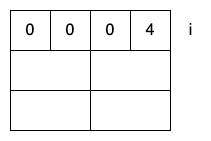

The diagram above was exported from draw.io. Its source (the exported page's mxGraphModel, read from the mxfile embedded in the PNG):
<mxGraphModel dx="1106" dy="860" grid="1" gridSize="10" guides="1" tooltips="1" connect="1" arrows="1" fold="1" page="1" pageScale="1" pageWidth="827" pageHeight="1169" math="0" shadow="0">
  <root>
    <mxCell id="0" />
    <mxCell id="1" parent="0" />
    <mxCell id="iTTnY_WJ2NDEtB7COpHF-2" value="" style="rounded=0;whiteSpace=wrap;html=1;" vertex="1" parent="1">
      <mxGeometry x="200" y="160" width="80" height="40" as="geometry" />
    </mxCell>
    <mxCell id="iTTnY_WJ2NDEtB7COpHF-3" value="" style="rounded=0;whiteSpace=wrap;html=1;" vertex="1" parent="1">
      <mxGeometry x="280" y="160" width="80" height="40" as="geometry" />
    </mxCell>
    <mxCell id="iTTnY_WJ2NDEtB7COpHF-4" value="" style="rounded=0;whiteSpace=wrap;html=1;" vertex="1" parent="1">
      <mxGeometry x="200" y="200" width="80" height="40" as="geometry" />
    </mxCell>
    <mxCell id="iTTnY_WJ2NDEtB7COpHF-5" value="" style="rounded=0;whiteSpace=wrap;html=1;" vertex="1" parent="1">
      <mxGeometry x="280" y="200" width="80" height="40" as="geometry" />
    </mxCell>
    <mxCell id="iTTnY_WJ2NDEtB7COpHF-6" value="i" style="text;html=1;align=center;verticalAlign=middle;resizable=0;points=[];autosize=1;strokeColor=none;fillColor=none;fontSize=16;" vertex="1" parent="1">
      <mxGeometry x="370" y="130" width="20" height="20" as="geometry" />
    </mxCell>
    <mxCell id="iTTnY_WJ2NDEtB7COpHF-7" value="0" style="rounded=0;whiteSpace=wrap;html=1;fontSize=16;" vertex="1" parent="1">
      <mxGeometry x="200" y="120" width="40" height="40" as="geometry" />
    </mxCell>
    <mxCell id="iTTnY_WJ2NDEtB7COpHF-8" value="0" style="rounded=0;whiteSpace=wrap;html=1;fontSize=16;" vertex="1" parent="1">
      <mxGeometry x="240" y="120" width="40" height="40" as="geometry" />
    </mxCell>
    <mxCell id="iTTnY_WJ2NDEtB7COpHF-9" value="0" style="rounded=0;whiteSpace=wrap;html=1;fontSize=16;" vertex="1" parent="1">
      <mxGeometry x="280" y="120" width="40" height="40" as="geometry" />
    </mxCell>
    <mxCell id="iTTnY_WJ2NDEtB7COpHF-13" value="4" style="rounded=0;whiteSpace=wrap;html=1;fontSize=16;" vertex="1" parent="1">
      <mxGeometry x="320" y="120" width="40" height="40" as="geometry" />
    </mxCell>
  </root>
</mxGraphModel>